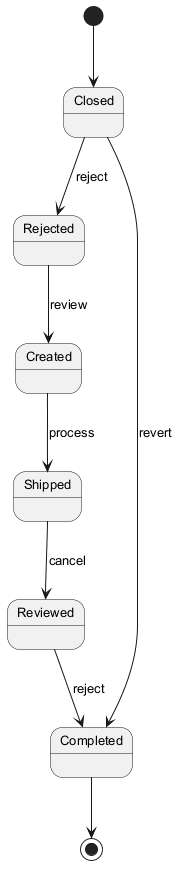

The diagram above was rendered by PlantUML. Its source (embedded in the PNG):
@startuml
skinparam backgroundColor #FFFFFF
skinparam classBackgroundColor #F3E5F5
skinparam classBorderColor #6A1B9A
skinparam defaultFontSize 13
[*] --> Closed
Closed --> Rejected : reject
Rejected --> Created : review
Created --> Shipped : process
Shipped --> Reviewed : cancel
Reviewed --> Completed : reject
Closed --> Completed : revert
Completed --> [*]
@enduml